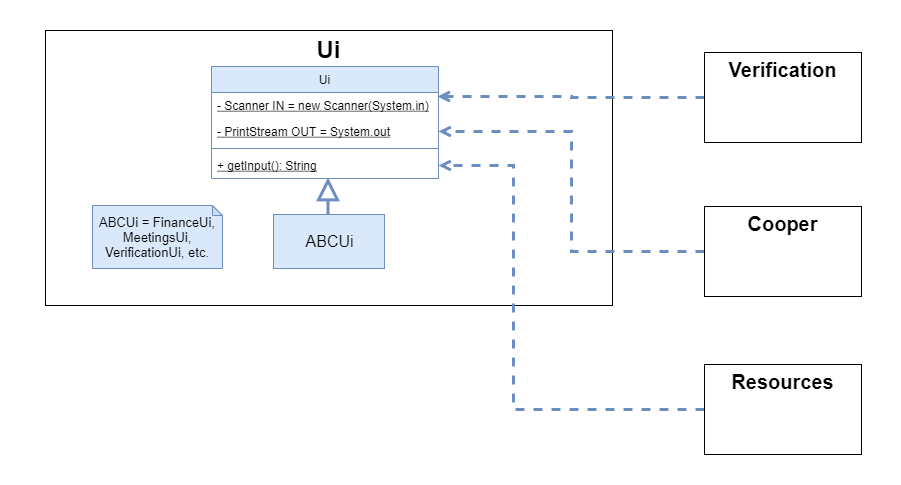

The diagram above was exported from draw.io. Its source (the exported page's mxGraphModel, read from the mxfile embedded in the PNG):
<mxGraphModel dx="1086" dy="798" grid="0" gridSize="10" guides="1" tooltips="1" connect="1" arrows="1" fold="1" page="1" pageScale="1" pageWidth="1920" pageHeight="1200" math="0" shadow="0">
  <root>
    <mxCell id="0" />
    <mxCell id="1" parent="0" />
    <mxCell id="MOA9TYNHLHYdpdvLmxqp-20" value="" style="rounded=0;whiteSpace=wrap;html=1;strokeColor=#FFFFFF;" parent="1" vertex="1">
      <mxGeometry x="282" y="410" width="900" height="484" as="geometry" />
    </mxCell>
    <mxCell id="MOA9TYNHLHYdpdvLmxqp-6" value="&lt;b&gt;&lt;font style=&quot;font-size: 24px&quot;&gt;Ui&lt;/font&gt;&lt;br&gt;&lt;br&gt;&lt;br&gt;&lt;br&gt;&lt;br&gt;&lt;br&gt;&lt;br&gt;&lt;br&gt;&lt;br&gt;&lt;br&gt;&lt;br&gt;&lt;br&gt;&lt;br&gt;&lt;br&gt;&lt;br&gt;&lt;br&gt;&lt;br&gt;&lt;br&gt;&lt;/b&gt;" style="rounded=0;whiteSpace=wrap;html=1;" parent="1" vertex="1">
      <mxGeometry x="327" y="440" width="567" height="275" as="geometry" />
    </mxCell>
    <mxCell id="MOA9TYNHLHYdpdvLmxqp-2" value="" style="endArrow=block;endSize=16;endFill=0;html=1;rounded=0;edgeStyle=orthogonalEdgeStyle;entryX=0.5;entryY=1;entryDx=0;entryDy=0;fillColor=#dae8fc;strokeColor=#6c8ebf;strokeWidth=3;exitX=0.5;exitY=0;exitDx=0;exitDy=0;" parent="1" edge="1">
      <mxGeometry width="160" relative="1" as="geometry">
        <mxPoint x="609.5" y="645" as="sourcePoint" />
        <mxPoint x="609.5" y="587" as="targetPoint" />
      </mxGeometry>
    </mxCell>
    <mxCell id="MOA9TYNHLHYdpdvLmxqp-3" value="&lt;font style=&quot;font-size: 16px&quot;&gt;ABCUi&lt;/font&gt;" style="html=1;fillColor=#dae8fc;strokeColor=#6c8ebf;" parent="1" vertex="1">
      <mxGeometry x="555" y="624" width="111" height="54" as="geometry" />
    </mxCell>
    <mxCell id="MOA9TYNHLHYdpdvLmxqp-19" style="edgeStyle=orthogonalEdgeStyle;rounded=0;orthogonalLoop=1;jettySize=auto;html=1;exitX=0;exitY=0.5;exitDx=0;exitDy=0;entryX=0.996;entryY=0.154;entryDx=0;entryDy=0;dashed=1;fillColor=#dae8fc;strokeColor=#6c8ebf;strokeWidth=3;endArrow=open;endFill=0;entryPerimeter=0;" parent="1" source="MOA9TYNHLHYdpdvLmxqp-7" target="bazkFfWWFdWrI76M1I06-2" edge="1">
      <mxGeometry relative="1" as="geometry">
        <mxPoint x="685" y="503" as="targetPoint" />
      </mxGeometry>
    </mxCell>
    <mxCell id="MOA9TYNHLHYdpdvLmxqp-7" value="&lt;font&gt;&lt;font style=&quot;font-size: 20px&quot;&gt;&lt;b&gt;Verification&lt;/b&gt;&lt;/font&gt;&lt;br&gt;&lt;br&gt;&lt;br&gt;&lt;br&gt;&lt;br&gt;&lt;/font&gt;" style="rounded=0;whiteSpace=wrap;html=1;" parent="1" vertex="1">
      <mxGeometry x="986" y="462" width="157" height="90" as="geometry" />
    </mxCell>
    <mxCell id="MOA9TYNHLHYdpdvLmxqp-18" style="edgeStyle=orthogonalEdgeStyle;rounded=0;orthogonalLoop=1;jettySize=auto;html=1;exitX=0;exitY=0.5;exitDx=0;exitDy=0;dashed=1;fillColor=#dae8fc;strokeColor=#6c8ebf;strokeWidth=3;endArrow=open;endFill=0;entryX=1;entryY=0.5;entryDx=0;entryDy=0;" parent="1" source="MOA9TYNHLHYdpdvLmxqp-15" target="bazkFfWWFdWrI76M1I06-5" edge="1">
      <mxGeometry relative="1" as="geometry">
        <mxPoint x="685" y="528" as="targetPoint" />
      </mxGeometry>
    </mxCell>
    <mxCell id="MOA9TYNHLHYdpdvLmxqp-15" value="&lt;font&gt;&lt;span style=&quot;font-size: 20px&quot;&gt;&lt;b&gt;Cooper&lt;/b&gt;&lt;/span&gt;&lt;br&gt;&lt;br&gt;&lt;br&gt;&lt;br&gt;&lt;br&gt;&lt;/font&gt;" style="rounded=0;whiteSpace=wrap;html=1;" parent="1" vertex="1">
      <mxGeometry x="986" y="616" width="157" height="90" as="geometry" />
    </mxCell>
    <mxCell id="MOA9TYNHLHYdpdvLmxqp-17" style="edgeStyle=orthogonalEdgeStyle;rounded=0;orthogonalLoop=1;jettySize=auto;html=1;exitX=0;exitY=0.5;exitDx=0;exitDy=0;dashed=1;strokeWidth=3;fillColor=#dae8fc;strokeColor=#6c8ebf;endArrow=open;endFill=0;entryX=1;entryY=0.5;entryDx=0;entryDy=0;" parent="1" source="MOA9TYNHLHYdpdvLmxqp-16" target="bazkFfWWFdWrI76M1I06-4" edge="1">
      <mxGeometry relative="1" as="geometry">
        <Array as="points">
          <mxPoint x="795" y="819" />
          <mxPoint x="795" y="575" />
        </Array>
        <mxPoint x="685" y="553" as="targetPoint" />
      </mxGeometry>
    </mxCell>
    <mxCell id="MOA9TYNHLHYdpdvLmxqp-16" value="&lt;font&gt;&lt;span style=&quot;font-size: 20px&quot;&gt;&lt;b&gt;Resources&lt;/b&gt;&lt;/span&gt;&lt;br&gt;&lt;br&gt;&lt;br&gt;&lt;br&gt;&lt;br&gt;&lt;/font&gt;" style="rounded=0;whiteSpace=wrap;html=1;" parent="1" vertex="1">
      <mxGeometry x="986" y="774" width="157" height="90" as="geometry" />
    </mxCell>
    <mxCell id="TclQ_FGCBdWLnvkBa237-1" value="&lt;span style=&quot;font-size: 13px&quot;&gt;ABCUi = FinanceUi, MeetingsUi, VerificationUi, etc.&lt;/span&gt;" style="shape=note;whiteSpace=wrap;html=1;backgroundOutline=1;darkOpacity=0.05;align=center;size=10;fillColor=#dae8fc;strokeColor=#6c8ebf;" parent="1" vertex="1">
      <mxGeometry x="374" y="615" width="130" height="63" as="geometry" />
    </mxCell>
    <mxCell id="bazkFfWWFdWrI76M1I06-1" value="Ui" style="swimlane;fontStyle=0;align=center;verticalAlign=top;childLayout=stackLayout;horizontal=1;startSize=26;horizontalStack=0;resizeParent=1;resizeParentMax=0;resizeLast=0;collapsible=1;marginBottom=0;fillColor=#dae8fc;strokeColor=#6c8ebf;" parent="1" vertex="1">
      <mxGeometry x="493" y="476" width="227" height="112" as="geometry" />
    </mxCell>
    <mxCell id="bazkFfWWFdWrI76M1I06-2" value="- Scanner IN = new Scanner(System.in)" style="text;strokeColor=none;fillColor=none;align=left;verticalAlign=top;spacingLeft=4;spacingRight=4;overflow=hidden;rotatable=0;points=[[0,0.5],[1,0.5]];portConstraint=eastwest;fontStyle=4" parent="bazkFfWWFdWrI76M1I06-1" vertex="1">
      <mxGeometry y="26" width="227" height="26" as="geometry" />
    </mxCell>
    <mxCell id="bazkFfWWFdWrI76M1I06-5" value="- PrintStream OUT = System.out" style="text;strokeColor=none;fillColor=none;align=left;verticalAlign=top;spacingLeft=4;spacingRight=4;overflow=hidden;rotatable=0;points=[[0,0.5],[1,0.5]];portConstraint=eastwest;fontStyle=4" parent="bazkFfWWFdWrI76M1I06-1" vertex="1">
      <mxGeometry y="52" width="227" height="26" as="geometry" />
    </mxCell>
    <mxCell id="bazkFfWWFdWrI76M1I06-3" value="" style="line;strokeWidth=1;fillColor=#dae8fc;align=left;verticalAlign=middle;spacingTop=-1;spacingLeft=3;spacingRight=3;rotatable=0;labelPosition=right;points=[];portConstraint=eastwest;strokeColor=#6c8ebf;" parent="bazkFfWWFdWrI76M1I06-1" vertex="1">
      <mxGeometry y="78" width="227" height="8" as="geometry" />
    </mxCell>
    <mxCell id="bazkFfWWFdWrI76M1I06-4" value="+ getInput(): String" style="text;strokeColor=none;fillColor=none;align=left;verticalAlign=top;spacingLeft=4;spacingRight=4;overflow=hidden;rotatable=0;points=[[0,0.5],[1,0.5]];portConstraint=eastwest;fontStyle=4" parent="bazkFfWWFdWrI76M1I06-1" vertex="1">
      <mxGeometry y="86" width="227" height="26" as="geometry" />
    </mxCell>
  </root>
</mxGraphModel>